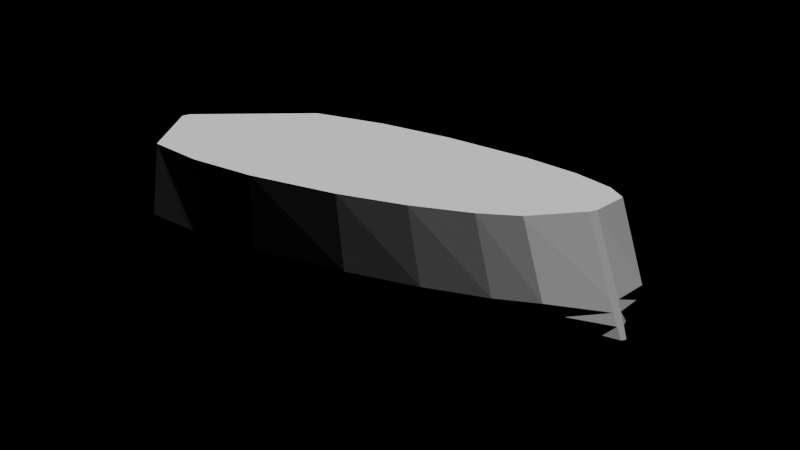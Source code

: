 # Source: MiniShipSim_Hull.blend  (saved by Blender 4.4.32; exported with 4.5.12 LTS)
import bpy
from mathutils import Matrix  # noqa: F401  (used for matrix-valued properties, if any)

bpy.ops.wm.read_factory_settings(use_empty=True)
scene = bpy.context.scene
scene.name = 'Scene'

# ---- materials (node trees are filled in below, after node groups)
mat_hullmaterial = bpy.data.materials.new('HullMaterial')

# ---- material node trees
mat_hullmaterial.use_nodes = True; mat_hullmaterial.node_tree.nodes.clear()
_N = mat_hullmaterial.node_tree.nodes; _L = mat_hullmaterial.node_tree.links
n0 = _N.new('ShaderNodeBsdfPrincipled'); n0.name = '原理化 BSDF'; n0.location = (10, 300)
n1 = _N.new('ShaderNodeOutputMaterial'); n1.name = '材质输出'; n1.location = (300, 300)
_L.new(n0.outputs[0], n1.inputs[0])
n1.is_active_output = True

# ---- cameras
cam_camera = bpy.data.cameras.new('Camera')
cam_camera.type = 'ORTHO'
cam_camera.ortho_scale = 4.6

# ---- lights
light_sun = bpy.data.lights.new('Sun', 'SUN')
light_sun.energy = 3.0

# ---- meshes
me_hullmesh = bpy.data.meshes.new('HullMesh')
me_hullmesh.from_pydata([(-1.909, -0.03, 0.42), (-1.964, -0.03, 0.0), (-1.975, -0.0285, -0.084), (-1.987, -0.0255, -0.182), (-2.0, -0.02, -0.28), (-2.0, 0.02, -0.28), (-1.987, 0.0255, -0.182), (-1.975, 0.0285, -0.084), (-1.964, 0.03, 0.0), (-1.909, 0.03, 0.42), (-1.454, -0.6032, 0.4212), (-1.482, -0.6032, 0.0), (-1.487, -0.5254, -0.08372), (-1.494, -0.3697, -0.1814), (-1.5, -0.08444, -0.2791), (-1.5, 0.08444, -0.2791), (-1.494, 0.3697, -0.1814), (-1.487, 0.5254, -0.08372), (-1.482, 0.6032, 0.0), (-1.454, 0.6032, 0.4212), (-0.9982, -0.7097, 0.4247), (-0.9993, -0.7097, 0.0), (-0.9995, -0.6182, -0.08287), (-0.9998, -0.4351, -0.1796), (-1.0, -0.09936, -0.2763), (-1.0, 0.09936, -0.2763), (-0.9998, 0.4351, -0.1796), (-0.9995, 0.6182, -0.08287), (-0.9993, 0.7097, 0.0), (-0.9982, 0.7097, 0.4247), (-0.452, -0.7493, 0.432), (-0.42, -0.7493, 0.0), (-0.414, -0.6527, -0.08112), (-0.407, -0.4593, -0.1758), (-0.4, -0.1049, -0.2704), (-0.4, 0.1049, -0.2704), (-0.407, 0.4593, -0.1758), (-0.414, 0.6527, -0.08112), (-0.42, 0.7493, 0.0), (-0.452, 0.7493, 0.432), (0.2758, -0.7168, 0.447), (0.3545, -0.7168, 0.0), (0.3682, -0.6243, -0.07752), (0.3841, -0.4394, -0.168), (0.4, -0.1003, -0.2584), (0.4, 0.1003, -0.2584), (0.3841, 0.4394, -0.168), (0.3682, 0.6243, -0.07752), (0.3545, 0.7168, 0.0), (0.2758, 0.7168, 0.447), (0.8211, -0.635, 0.4622), (0.9378, -0.635, 0.0), (0.9565, -0.5531, -0.07388), (0.9782, -0.3893, -0.1601), (1.0, -0.0889, -0.2463), (1.0, 0.0889, -0.2463), (0.9782, 0.3893, -0.1601), (0.9565, 0.5531, -0.07388), (0.9378, 0.635, 0.0), (0.8211, 0.635, 0.4622), (1.275, -0.5104, 0.4774), (1.426, -0.5104, 0.0), (1.448, -0.4445, -0.07022), (1.474, -0.3129, -0.1521), (1.5, -0.07145, -0.2341), (1.5, 0.07145, -0.2341), (1.474, 0.3129, -0.1521), (1.448, 0.4445, -0.07022), (1.426, 0.5104, 0.0), (1.275, 0.5104, 0.4774), (1.547, -0.3742, 0.4877), (1.72, -0.3742, 0.0), (1.744, -0.326, -0.06775), (1.772, -0.2294, -0.1468), (1.8, -0.05239, -0.2259), (1.8, 0.05239, -0.2259), (1.772, 0.2294, -0.1468), (1.744, 0.326, -0.06775), (1.72, 0.3742, 0.0), (1.547, 0.3742, 0.4877), (1.728, -0.03, 0.495), (1.916, -0.03, 0.0), (1.941, -0.0285, -0.066), (1.971, -0.0255, -0.143), (2.0, -0.02, -0.22), (2.0, 0.02, -0.22), (1.971, 0.0255, -0.143), (1.941, 0.0285, -0.066), (1.916, 0.03, 0.0), (1.728, 0.03, 0.495)], [], [(0, 1, 11, 10), (1, 2, 12, 11), (2, 3, 13, 12), (3, 4, 14, 13), (4, 5, 15, 14), (5, 6, 16, 15), (6, 7, 17, 16), (7, 8, 18, 17), (8, 9, 19, 18), (9, 0, 10, 19), (10, 11, 21, 20), (11, 12, 22, 21), (12, 13, 23, 22), (13, 14, 24, 23), (14, 15, 25, 24), (15, 16, 26, 25), (16, 17, 27, 26), (17, 18, 28, 27), (18, 19, 29, 28), (19, 10, 20, 29), (20, 21, 31, 30), (21, 22, 32, 31), (22, 23, 33, 32), (23, 24, 34, 33), (24, 25, 35, 34), (25, 26, 36, 35), (26, 27, 37, 36), (27, 28, 38, 37), (28, 29, 39, 38), (29, 20, 30, 39), (30, 31, 41, 40), (31, 32, 42, 41), (32, 33, 43, 42), (33, 34, 44, 43), (34, 35, 45, 44), (35, 36, 46, 45), (36, 37, 47, 46), (37, 38, 48, 47), (38, 39, 49, 48), (39, 30, 40, 49), (40, 41, 51, 50), (41, 42, 52, 51), (42, 43, 53, 52), (43, 44, 54, 53), (44, 45, 55, 54), (45, 46, 56, 55), (46, 47, 57, 56), (47, 48, 58, 57), (48, 49, 59, 58), (49, 40, 50, 59), (50, 51, 61, 60), (51, 52, 62, 61), (52, 53, 63, 62), (53, 54, 64, 63), (54, 55, 65, 64), (55, 56, 66, 65), (56, 57, 67, 66), (57, 58, 68, 67), (58, 59, 69, 68), (59, 50, 60, 69), (60, 61, 71, 70), (61, 62, 72, 71), (62, 63, 73, 72), (63, 64, 74, 73), (64, 65, 75, 74), (65, 66, 76, 75), (66, 67, 77, 76), (67, 68, 78, 77), (68, 69, 79, 78), (69, 60, 70, 79), (70, 71, 81, 80), (71, 72, 82, 81), (72, 73, 83, 82), (73, 74, 84, 83), (74, 75, 85, 84), (75, 76, 86, 85), (76, 77, 87, 86), (77, 78, 88, 87), (78, 79, 89, 88), (79, 70, 80, 89), (9, 8, 7, 6, 5, 4, 3, 2, 1, 0), (80, 81, 82, 83, 84, 85, 86, 87, 88, 89)])
me_hullmesh.materials.append(mat_hullmaterial)
me_hullmesh.update()

# ---- objects
ob_hull = bpy.data.objects.new('Hull', me_hullmesh)
ob_camera = bpy.data.objects.new('Camera', cam_camera)
ob_sun = bpy.data.objects.new('Sun', light_sun)

# ---- transforms, parenting, visibility, modifiers, constraints
ob_hull.location = (0.0, 0.0, 0.0)
ob_camera.location = (5.0, -4.2, 1.607)
ob_camera.rotation_euler = (1.345, 0.0, 0.8721)
ob_sun.location = (3.0, -4.0, 6.0)

# ---- collection membership
scene.collection.objects.link(ob_hull)
scene.collection.objects.link(ob_camera)
scene.collection.objects.link(ob_sun)

# ---- scene / render settings (as saved in the file)
scene.camera = ob_camera
scene.frame_start = 1; scene.frame_end = 250; scene.frame_set(1)
scene.render.engine = 'BLENDER_WORKBENCH'
scene.render.resolution_x = 960
scene.render.resolution_y = 540
bpy.context.view_layer.update()

